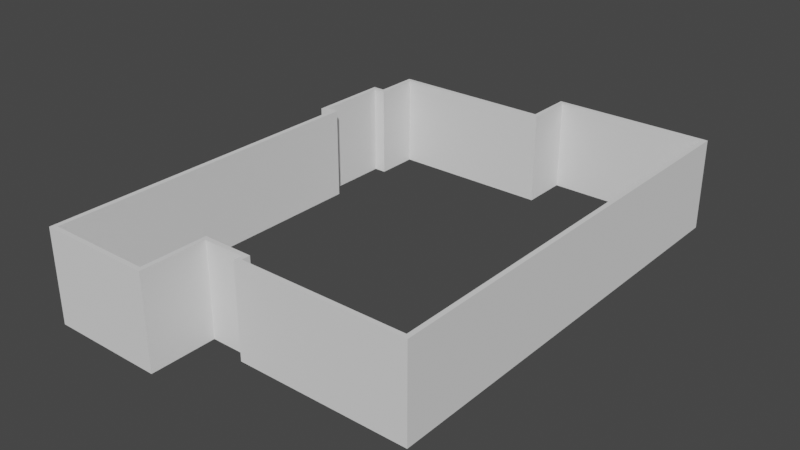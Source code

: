 # Source: Matrix-Mansion.blend  (saved by Blender 2.91.10; exported with 4.5.12 LTS)
import bpy
from mathutils import Matrix  # noqa: F401  (used for matrix-valued properties, if any)

bpy.ops.wm.read_factory_settings(use_empty=True)
scene = bpy.context.scene
scene.name = 'Scene'

# ---- collections
col_collection = bpy.data.collections.new('Collection'); scene.collection.children.link(col_collection)
col_basic_modeling = bpy.data.collections.new('basic modeling'); scene.collection.children.link(col_basic_modeling)

# ---- world
world_world = bpy.data.worlds.new('World'); scene.world = world_world
world_world.use_nodes = True; world_world.node_tree.nodes.clear()
_N = world_world.node_tree.nodes; _L = world_world.node_tree.links
n0 = _N.new('ShaderNodeOutputWorld'); n0.name = 'World Output'; n0.location = (300, 300)
n1 = _N.new('ShaderNodeBackground'); n1.name = 'Background'; n1.location = (10, 300)
n1.inputs[0].default_value = (0.05088, 0.05088, 0.05088, 1.0)
_L.new(n1.outputs[0], n0.inputs[0])
n0.is_active_output = True
world_world.color = (0.05088, 0.05088, 0.05088)
world_world.use_sun_shadow = False
world_world.sun_shadow_jitter_overblur = 0.0

# ---- meshes
me_cube_002 = bpy.data.meshes.new('Cube.002')
me_cube_002.from_pydata([(-1.0, 0.7588, -1.0), (-1.0, 0.7588, 1.0), (-1.0, 190.3, -1.0), (-1.0, 190.3, 1.0), (1.0, 0.7588, -1.0), (1.0, 0.7588, 1.0), (1.0, 190.3, -1.0), (1.0, 190.3, 1.0), (-1.0, 192.3, 1.0), (-1.0, 192.3, -1.0), (1.0, 192.3, -1.0), (1.0, 192.3, 1.0), (-67.65, 190.3, 1.0), (-67.65, 190.3, -1.0), (-67.65, 192.3, 1.0), (-67.65, 192.3, -1.0), (-69.65, 190.3, 1.0), (-69.65, 190.3, -1.0), (-69.65, 192.3, 1.0), (-69.65, 192.3, -1.0), (-67.65, 171.7, 1.0), (-67.65, 171.7, -1.0), (-69.65, 171.7, 1.0), (-69.65, 171.7, -1.0), (-67.65, 169.7, 1.0), (-67.65, 169.7, -1.0), (-69.65, 169.7, 1.0), (-69.65, 169.7, -1.0), (-138.3, 171.7, 1.0), (-138.3, 171.7, -1.0), (-138.3, 169.7, 1.0), (-138.3, 169.7, -1.0), (-140.3, 171.7, 1.0), (-140.3, 171.7, -1.0), (-140.3, 169.7, 1.0), (-140.3, 169.7, -1.0), (-138.3, 152.9, 1.0), (-138.3, 152.9, -1.0), (-140.3, 152.9, 1.0), (-140.3, 152.9, -1.0), (-138.3, 150.9, 1.0), (-138.3, 150.9, -1.0), (-140.3, 150.9, 1.0), (-140.3, 150.9, -1.0), (-143.6, 152.9, 1.0), (-143.6, 152.9, -1.0), (-143.6, 150.9, 1.0), (-143.6, 150.9, -1.0), (-145.6, 152.9, 1.0), (-145.6, 152.9, -1.0), (-145.6, 150.9, 1.0), (-145.6, 150.9, -1.0), (-143.6, 119.4, 1.0), (-143.6, 119.4, -1.0), (-145.6, 119.4, 1.0), (-145.6, 119.4, -1.0), (-143.6, 117.4, 1.0), (-143.6, 117.4, -1.0), (-145.6, 117.4, 1.0), (-145.6, 117.4, -1.0), (-140.3, 119.4, 1.0), (-140.3, 119.4, -1.0), (-140.3, 117.4, 1.0), (-140.3, 117.4, -1.0), (-138.2, 119.4, 1.0), (-138.2, 119.4, -1.0), (-138.2, 117.4, 1.0), (-138.2, 117.4, -1.0), (-140.3, -23.88, 1.0), (-140.3, -23.88, -1.0), (-138.2, -23.88, 1.0), (-138.2, -23.88, -1.0), (-140.3, -25.88, 1.0), (-140.3, -25.88, -1.0), (-138.2, -25.88, 1.0), (-138.2, -25.88, -1.0), (-93.06, -23.88, 1.0), (-93.06, -23.88, -1.0), (-93.06, -25.88, 1.0), (-93.06, -25.88, -1.0), (-91.06, -23.88, 1.0), (-91.06, -23.88, -1.0), (-91.06, -25.88, 1.0), (-91.06, -25.88, -1.0), (-93.06, 2.424, 1.0), (-93.06, 2.424, -1.0), (-91.06, 2.424, 1.0), (-91.06, 2.424, -1.0), (-93.06, 4.424, 1.0), (-93.06, 4.424, -1.0), (-91.06, 4.424, 1.0), (-91.06, 4.424, -1.0), (-73.3, 2.424, 1.0), (-73.3, 2.424, -1.0), (-73.3, 4.424, 1.0), (-73.3, 4.424, -1.0), (-71.3, 2.424, 1.0), (-71.3, 2.424, -1.0), (-71.3, 4.424, 1.0), (-71.3, 4.424, -1.0), (-73.3, 0.8004, 1.0), (-73.3, 0.8004, -1.0), (-71.3, 0.8004, 1.0), (-71.3, 0.8004, -1.0), (-73.3, -1.2, 1.0), (-73.3, -1.2, -1.0), (-71.3, -1.2, 1.0), (-71.3, -1.2, -1.0), (-1.0, -1.241, -1.0), (-1.0, -1.241, 1.0), (1.0, -1.241, 1.0), (1.0, -1.241, -1.0)], [], [(0, 1, 3, 2), (7, 6, 10, 11), (6, 7, 5, 4), (5, 1, 109, 110), (2, 6, 4, 0), (7, 3, 1, 5), (9, 8, 11, 10), (6, 2, 9, 10), (3, 7, 11, 8), (9, 2, 13, 15), (15, 13, 17, 19), (2, 3, 12, 13), (8, 9, 15, 14), (3, 8, 14, 12), (17, 16, 18, 19), (16, 17, 23, 22), (12, 14, 18, 16), (14, 15, 19, 18), (20, 22, 26, 24), (13, 12, 20, 21), (12, 16, 22, 20), (17, 13, 21, 23), (25, 24, 26, 27), (23, 27, 31, 29), (23, 21, 25, 27), (21, 20, 24, 25), (29, 31, 35, 33), (22, 23, 29, 28), (26, 22, 28, 30), (27, 26, 30, 31), (32, 33, 35, 34), (34, 35, 39, 38), (30, 28, 32, 34), (28, 29, 33, 32), (39, 37, 41, 43), (30, 34, 38, 36), (31, 30, 36, 37), (35, 31, 37, 39), (41, 40, 42, 43), (37, 36, 40, 41), (36, 38, 42, 40), (42, 38, 44, 46), (45, 47, 51, 49), (39, 43, 47, 45), (43, 42, 46, 47), (38, 39, 45, 44), (48, 49, 51, 50), (44, 45, 49, 48), (46, 44, 48, 50), (46, 50, 54, 52), (52, 54, 58, 56), (50, 51, 55, 54), (47, 46, 52, 53), (51, 47, 53, 55), (57, 56, 58, 59), (54, 55, 59, 58), (55, 53, 57, 59), (56, 57, 63, 62), (61, 60, 64, 65), (57, 53, 61, 63), (52, 56, 62, 60), (53, 52, 60, 61), (65, 64, 66, 67), (63, 61, 65, 67), (67, 66, 70, 71), (60, 62, 66, 64), (69, 71, 75, 73), (63, 67, 71, 69), (62, 63, 69, 68), (66, 62, 68, 70), (72, 73, 75, 74), (68, 69, 73, 72), (70, 68, 72, 74), (70, 74, 78, 76), (78, 79, 83, 82), (74, 75, 79, 78), (71, 70, 76, 77), (75, 71, 77, 79), (81, 80, 82, 83), (79, 77, 81, 83), (80, 81, 87, 86), (76, 78, 82, 80), (84, 86, 90, 88), (76, 80, 86, 84), (77, 76, 84, 85), (81, 77, 85, 87), (89, 88, 90, 91), (87, 91, 95, 93), (87, 85, 89, 91), (85, 84, 88, 89), (94, 92, 96, 98), (86, 87, 93, 92), (90, 86, 92, 94), (91, 90, 94, 95), (96, 97, 99, 98), (92, 93, 101, 100), (93, 95, 99, 97), (95, 94, 98, 99), (102, 100, 104, 106), (93, 97, 103, 101), (96, 92, 100, 102), (97, 96, 102, 103), (104, 105, 107, 106), (100, 101, 105, 104), (101, 103, 107, 105), (106, 107, 108, 109), (111, 110, 109, 108), (4, 5, 110, 111), (102, 106, 109, 1), (0, 4, 111, 108), (107, 103, 0, 108), (103, 102, 1, 0)])
_uv = me_cube_002.uv_layers.new(name='UVMap')
_uv.uv.foreach_set('vector', [0.375, 0.0, 0.625, 0.0, 0.625, 0.25, 0.375, 0.25, 0.625, 0.5, 0.375, 0.5, 0.375, 0.5, 0.625, 0.5, 0.375, 0.5, 0.625, 0.5, 0.625, 0.75, 0.375, 0.75, 0.625, 0.75, 0.875, 0.75, 0.875, 0.75, 0.625, 0.75, 0.125, 0.5, 0.375, 0.5, 0.375, 0.75, 0.125, 0.75, 0.625, 0.5, 0.875, 0.5, 0.875, 0.75, 0.625, 0.75, 0.375, 0.25, 0.625, 0.25, 0.625, 0.5, 0.375, 0.5, 0.375, 0.5, 0.125, 0.5, 0.125, 0.5, 0.375, 0.5, 0.875, 0.5, 0.625, 0.5, 0.625, 0.5, 0.875, 0.5, 0.125, 0.5, 0.125, 0.5, 0.125, 0.5, 0.125, 0.5, 0.125, 0.5, 0.125, 0.5, 0.125, 0.5, 0.125, 0.5, 0.375, 0.25, 0.625, 0.25, 0.625, 0.25, 0.375, 0.25, 0.625, 0.25, 0.375, 0.25, 0.375, 0.25, 0.625, 0.25, 0.875, 0.5, 0.875, 0.5, 0.875, 0.5, 0.875, 0.5, 0.375, 0.25, 0.625, 0.25, 0.625, 0.25, 0.375, 0.25, 0.625, 0.25, 0.375, 0.25, 0.375, 0.25, 0.625, 0.25, 0.875, 0.5, 0.875, 0.5, 0.875, 0.5, 0.875, 0.5, 0.625, 0.25, 0.375, 0.25, 0.375, 0.25, 0.625, 0.25, 0.875, 0.5, 0.875, 0.5, 0.875, 0.5, 0.875, 0.5, 0.375, 0.25, 0.625, 0.25, 0.625, 0.25, 0.375, 0.25, 0.875, 0.5, 0.875, 0.5, 0.875, 0.5, 0.875, 0.5, 0.125, 0.5, 0.125, 0.5, 0.125, 0.5, 0.125, 0.5, 0.375, 0.25, 0.625, 0.25, 0.625, 0.25, 0.375, 0.25, 0.125, 0.5, 0.125, 0.5, 0.125, 0.5, 0.125, 0.5, 0.125, 0.5, 0.125, 0.5, 0.125, 0.5, 0.125, 0.5, 0.375, 0.25, 0.625, 0.25, 0.625, 0.25, 0.375, 0.25, 0.125, 0.5, 0.125, 0.5, 0.125, 0.5, 0.125, 0.5, 0.625, 0.25, 0.375, 0.25, 0.375, 0.25, 0.625, 0.25, 0.875, 0.5, 0.875, 0.5, 0.875, 0.5, 0.875, 0.5, 0.375, 0.25, 0.625, 0.25, 0.625, 0.25, 0.375, 0.25, 0.625, 0.25, 0.375, 0.25, 0.375, 0.25, 0.625, 0.25, 0.625, 0.25, 0.375, 0.25, 0.375, 0.25, 0.625, 0.25, 0.875, 0.5, 0.875, 0.5, 0.875, 0.5, 0.875, 0.5, 0.625, 0.25, 0.375, 0.25, 0.375, 0.25, 0.625, 0.25, 0.125, 0.5, 0.125, 0.5, 0.125, 0.5, 0.125, 0.5, 0.875, 0.5, 0.875, 0.5, 0.875, 0.5, 0.875, 0.5, 0.375, 0.25, 0.625, 0.25, 0.625, 0.25, 0.375, 0.25, 0.125, 0.5, 0.125, 0.5, 0.125, 0.5, 0.125, 0.5, 0.375, 0.25, 0.625, 0.25, 0.625, 0.25, 0.375, 0.25, 0.375, 0.25, 0.625, 0.25, 0.625, 0.25, 0.375, 0.25, 0.875, 0.5, 0.875, 0.5, 0.875, 0.5, 0.875, 0.5, 0.875, 0.5, 0.875, 0.5, 0.875, 0.5, 0.875, 0.5, 0.125, 0.5, 0.125, 0.5, 0.125, 0.5, 0.125, 0.5, 0.125, 0.5, 0.125, 0.5, 0.125, 0.5, 0.125, 0.5, 0.375, 0.25, 0.625, 0.25, 0.625, 0.25, 0.375, 0.25, 0.625, 0.25, 0.375, 0.25, 0.375, 0.25, 0.625, 0.25, 0.625, 0.25, 0.375, 0.25, 0.375, 0.25, 0.625, 0.25, 0.625, 0.25, 0.375, 0.25, 0.375, 0.25, 0.625, 0.25, 0.875, 0.5, 0.875, 0.5, 0.875, 0.5, 0.875, 0.5, 0.875, 0.5, 0.875, 0.5, 0.875, 0.5, 0.875, 0.5, 0.875, 0.5, 0.875, 0.5, 0.875, 0.5, 0.875, 0.5, 0.625, 0.25, 0.375, 0.25, 0.375, 0.25, 0.625, 0.25, 0.375, 0.25, 0.625, 0.25, 0.625, 0.25, 0.375, 0.25, 0.125, 0.5, 0.125, 0.5, 0.125, 0.5, 0.125, 0.5, 0.375, 0.25, 0.625, 0.25, 0.625, 0.25, 0.375, 0.25, 0.625, 0.25, 0.375, 0.25, 0.375, 0.25, 0.625, 0.25, 0.125, 0.5, 0.125, 0.5, 0.125, 0.5, 0.125, 0.5, 0.625, 0.25, 0.375, 0.25, 0.375, 0.25, 0.625, 0.25, 0.375, 0.25, 0.625, 0.25, 0.625, 0.25, 0.375, 0.25, 0.125, 0.5, 0.125, 0.5, 0.125, 0.5, 0.125, 0.5, 0.875, 0.5, 0.875, 0.5, 0.875, 0.5, 0.875, 0.5, 0.375, 0.25, 0.625, 0.25, 0.625, 0.25, 0.375, 0.25, 0.375, 0.25, 0.625, 0.25, 0.625, 0.25, 0.375, 0.25, 0.125, 0.5, 0.125, 0.5, 0.125, 0.5, 0.125, 0.5, 0.375, 0.25, 0.625, 0.25, 0.625, 0.25, 0.375, 0.25, 0.875, 0.5, 0.875, 0.5, 0.875, 0.5, 0.875, 0.5, 0.125, 0.5, 0.125, 0.5, 0.125, 0.5, 0.125, 0.5, 0.125, 0.5, 0.125, 0.5, 0.125, 0.5, 0.125, 0.5, 0.625, 0.25, 0.375, 0.25, 0.375, 0.25, 0.625, 0.25, 0.875, 0.5, 0.875, 0.5, 0.875, 0.5, 0.875, 0.5, 0.625, 0.25, 0.375, 0.25, 0.375, 0.25, 0.625, 0.25, 0.625, 0.25, 0.375, 0.25, 0.375, 0.25, 0.625, 0.25, 0.875, 0.5, 0.875, 0.5, 0.875, 0.5, 0.875, 0.5, 0.875, 0.5, 0.875, 0.5, 0.875, 0.5, 0.875, 0.5, 0.625, 0.25, 0.375, 0.25, 0.375, 0.25, 0.625, 0.25, 0.625, 0.25, 0.375, 0.25, 0.375, 0.25, 0.625, 0.25, 0.375, 0.25, 0.625, 0.25, 0.625, 0.25, 0.375, 0.25, 0.125, 0.5, 0.125, 0.5, 0.125, 0.5, 0.125, 0.5, 0.375, 0.25, 0.625, 0.25, 0.625, 0.25, 0.375, 0.25, 0.125, 0.5, 0.125, 0.5, 0.125, 0.5, 0.125, 0.5, 0.625, 0.25, 0.375, 0.25, 0.375, 0.25, 0.625, 0.25, 0.875, 0.5, 0.875, 0.5, 0.875, 0.5, 0.875, 0.5, 0.875, 0.5, 0.875, 0.5, 0.875, 0.5, 0.875, 0.5, 0.875, 0.5, 0.875, 0.5, 0.875, 0.5, 0.875, 0.5, 0.375, 0.25, 0.625, 0.25, 0.625, 0.25, 0.375, 0.25, 0.125, 0.5, 0.125, 0.5, 0.125, 0.5, 0.125, 0.5, 0.375, 0.25, 0.625, 0.25, 0.625, 0.25, 0.375, 0.25, 0.125, 0.5, 0.125, 0.5, 0.125, 0.5, 0.125, 0.5, 0.125, 0.5, 0.125, 0.5, 0.125, 0.5, 0.125, 0.5, 0.375, 0.25, 0.625, 0.25, 0.625, 0.25, 0.375, 0.25, 0.875, 0.5, 0.875, 0.5, 0.875, 0.5, 0.875, 0.5, 0.625, 0.25, 0.375, 0.25, 0.375, 0.25, 0.625, 0.25, 0.875, 0.5, 0.875, 0.5, 0.875, 0.5, 0.875, 0.5, 0.375, 0.25, 0.625, 0.25, 0.625, 0.25, 0.375, 0.25, 0.625, 0.25, 0.375, 0.25, 0.375, 0.25, 0.625, 0.25, 0.625, 0.25, 0.375, 0.25, 0.375, 0.25, 0.625, 0.25, 0.125, 0.5, 0.125, 0.5, 0.125, 0.5, 0.125, 0.5, 0.375, 0.25, 0.625, 0.25, 0.625, 0.25, 0.375, 0.25, 0.875, 0.5, 0.875, 0.5, 0.875, 0.5, 0.875, 0.5, 0.125, 0.5, 0.125, 0.5, 0.125, 0.5, 0.125, 0.5, 0.875, 0.5, 0.875, 0.5, 0.875, 0.5, 0.875, 0.5, 0.375, 0.25, 0.625, 0.25, 0.625, 0.25, 0.375, 0.25, 0.625, 0.25, 0.375, 0.25, 0.375, 0.25, 0.625, 0.25, 0.625, 0.25, 0.375, 0.25, 0.375, 0.25, 0.625, 0.25, 0.125, 0.5, 0.125, 0.5, 0.125, 0.5, 0.125, 0.5, 0.625, 0.25, 0.375, 0.25, 0.375, 1.0, 0.625, 1.0, 0.375, 0.75, 0.625, 0.75, 0.625, 1.0, 0.375, 1.0, 0.375, 0.75, 0.625, 0.75, 0.625, 0.75, 0.375, 0.75, 0.875, 0.5, 0.875, 0.5, 0.875, 0.75, 0.875, 0.75, 0.125, 0.75, 0.375, 0.75, 0.375, 0.75, 0.125, 0.75, 0.125, 0.5, 0.125, 0.5, 0.125, 0.75, 0.125, 0.75, 0.375, 0.25, 0.625, 0.25, 0.625, 0.0, 0.375, 0.0])
me_cube_002.use_remesh_fix_poles = True
me_cube_002.use_remesh_preserve_attributes = False
me_cube_002.use_mirror_vertex_groups = False
me_cube_002.update()

# ---- objects
ob_empty = bpy.data.objects.new('Empty', None)
ob_cube = bpy.data.objects.new('Cube', me_cube_002)

# ---- transforms, parenting, visibility, modifiers, constraints
ob_empty.location = (0.0, 0.0, 0.0)
ob_empty.scale = (30.0, 30.0, 30.0)
ob_empty.empty_display_type = 'IMAGE'
ob_empty.lineart.crease_threshold = 0.0
ob_cube.location = (7.666, -10.1, 1.969)
ob_cube.scale = (0.1, 0.1, 2.0)
ob_cube.lineart.crease_threshold = 0.0

# ---- collection membership
col_collection.objects.link(ob_empty)
col_basic_modeling.objects.link(ob_cube)

# ---- scene / render settings (as saved in the file)
scene.frame_start = 1; scene.frame_end = 250; scene.frame_set(1)
scene.render.engine = 'BLENDER_EEVEE_NEXT'
scene.cycles.use_denoising = False
scene.cycles.samples = 128
scene.cycles.sampling_pattern = 'TABULATED_SOBOL'
scene.cycles.use_adaptive_sampling = False
scene.cycles.use_light_tree = False
scene.view_settings.view_transform = 'Filmic'
bpy.context.view_layer.update()

# ---- added for rendering (the .blend has no active camera and no usable light): camera, sun
cam_auto = bpy.data.cameras.new('AutoCamera')
cam_auto.lens = 50.0
cam_auto.sensor_width = 36.0
cam_auto.clip_end = 1000.0
ob_auto_camera = bpy.data.objects.new('AutoCamera', cam_auto)
scene.collection.objects.link(ob_auto_camera)
ob_auto_camera.location = (25.0383, -31.2946, 21.6493)
ob_auto_camera.rotation_euler = (1.09748, -7.21219e-08, 0.694738)
scene.camera = ob_auto_camera
light_auto_sun = bpy.data.lights.new('AutoSun', 'SUN')
light_auto_sun.energy = 3.0
light_auto_sun.angle = 0.0523599
ob_auto_sun = bpy.data.objects.new('AutoSun', light_auto_sun)
scene.collection.objects.link(ob_auto_sun)
ob_auto_sun.rotation_euler = (0.872665, 0.174533, 0.523599)
bpy.context.view_layer.update()
